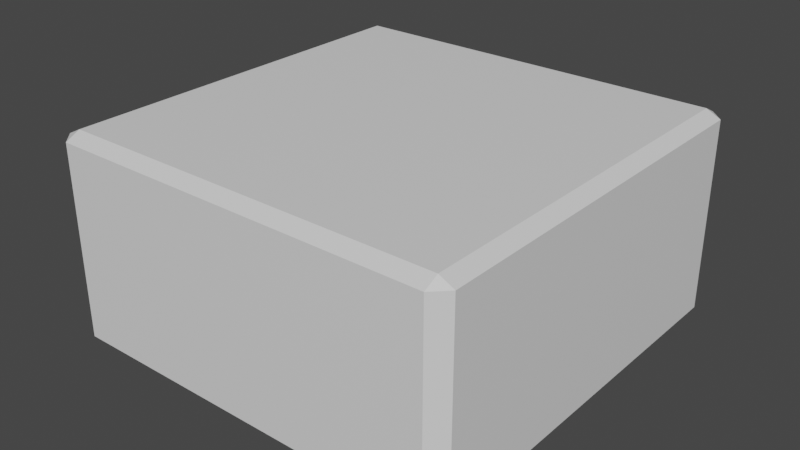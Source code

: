 # Source: cubeBase.blend  (saved by Blender 3.3.6; exported with 4.5.12 LTS)
import bpy
from mathutils import Matrix  # noqa: F401  (used for matrix-valued properties, if any)

bpy.ops.wm.read_factory_settings(use_empty=True)
scene = bpy.context.scene
scene.name = 'Scene'

# ---- collections
col_collection = bpy.data.collections.new('Collection'); scene.collection.children.link(col_collection)

# ---- materials (node trees are filled in below, after node groups)
mat_material = bpy.data.materials.new('Material')
mat_material.alpha_threshold = 0.0
mat_material.use_transparent_shadow = False
mat_material.roughness = 0.5
mat_material.line_color = (0.0, 0.0, 0.0, 1.0)

# ---- material node trees
mat_material.use_nodes = True; mat_material.node_tree.nodes.clear()
_N = mat_material.node_tree.nodes; _L = mat_material.node_tree.links
n0 = _N.new('ShaderNodeOutputMaterial'); n0.name = 'Material Output'; n0.location = (300, 300)
n1 = _N.new('ShaderNodeBsdfPrincipled'); n1.name = 'Principled BSDF'; n1.location = (10, 300)
n1.distribution = 'GGX'
n1.subsurface_method = 'RANDOM_WALK_SKIN'
n1.inputs[3].default_value = 1.45
n1.inputs[27].default_value = (0.0, 0.0, 0.0, 1.0)
n1.inputs[28].default_value = 1.0
_L.new(n1.outputs[0], n0.inputs[0])
n0.is_active_output = True

# ---- world
world_world = bpy.data.worlds.new('World'); scene.world = world_world
world_world.use_nodes = True; world_world.node_tree.nodes.clear()
_N = world_world.node_tree.nodes; _L = world_world.node_tree.links
n0 = _N.new('ShaderNodeOutputWorld'); n0.name = 'World Output'; n0.location = (300, 300)
n1 = _N.new('ShaderNodeBackground'); n1.name = 'Background'; n1.location = (10, 300)
n1.inputs[0].default_value = (0.05088, 0.05088, 0.05088, 1.0)
_L.new(n1.outputs[0], n0.inputs[0])
n0.is_active_output = True
world_world.color = (0.05088, 0.05088, 0.05088)
world_world.use_sun_shadow = False
world_world.sun_shadow_jitter_overblur = 0.0

# ---- meshes
me_cube = bpy.data.meshes.new('Cube')
me_cube.from_pydata([(1.0, 1.0, 1.0), (1.0, 1.0, -1.0), (1.0, -1.0, 1.0), (1.0, -1.0, -1.0), (-1.0, 1.0, 1.0), (-1.0, 1.0, -1.0), (-1.0, -1.0, 1.0), (-1.0, -1.0, -1.0)], [], [(0, 4, 6, 2), (3, 2, 6, 7), (7, 6, 4, 5), (5, 1, 3, 7), (1, 0, 2, 3), (5, 4, 0, 1)])
_uv = me_cube.uv_layers.new(name='UVMap')
_uv.uv.foreach_set('vector', [0.625, 0.5, 0.875, 0.5, 0.875, 0.75, 0.625, 0.75, 0.375, 0.75, 0.625, 0.75, 0.625, 1.0, 0.375, 1.0, 0.375, 0.0, 0.625, 0.0, 0.625, 0.25, 0.375, 0.25, 0.125, 0.5, 0.375, 0.5, 0.375, 0.75, 0.125, 0.75, 0.375, 0.5, 0.625, 0.5, 0.625, 0.75, 0.375, 0.75, 0.375, 0.25, 0.625, 0.25, 0.625, 0.5, 0.375, 0.5])
me_cube.materials.append(mat_material)
me_cube.use_mirror_vertex_groups = False
me_cube.update()

# ---- objects
ob_cube = bpy.data.objects.new('Cube', me_cube)

# ---- transforms, parenting, visibility, modifiers, constraints
ob_cube.location = (0.0, 0.0, 0.0)
ob_cube.scale = (0.5, 0.5, 0.25)
ob_cube.lock_rotations_4d = False
ob_cube.empty_display_type = 'ARROWS'
ob_cube.lineart.crease_threshold = 0.0
_m = ob_cube.modifiers.new('Bevel', 'BEVEL')
_m.width = 0.07
_m.width_pct = 0.07

# ---- collection membership
col_collection.objects.link(ob_cube)

# ---- scene / render settings (as saved in the file)
scene.frame_start = 1; scene.frame_end = 250; scene.frame_set(1)
scene.render.engine = 'BLENDER_EEVEE_NEXT'
scene.cycles.sampling_pattern = 'TABULATED_SOBOL'
scene.cycles.use_light_tree = False
scene.view_settings.view_transform = 'Filmic'
bpy.context.view_layer.update()

# ---- added for rendering (the .blend has no active camera and no usable light): camera, sun
cam_auto = bpy.data.cameras.new('AutoCamera')
cam_auto.lens = 50.0
cam_auto.sensor_width = 36.0
cam_auto.clip_end = 1000.0
ob_auto_camera = bpy.data.objects.new('AutoCamera', cam_auto)
scene.collection.objects.link(ob_auto_camera)
ob_auto_camera.location = (1.38784, -1.6654, 1.11027)
ob_auto_camera.rotation_euler = (1.09748, -7.21219e-08, 0.694738)
scene.camera = ob_auto_camera
light_auto_sun = bpy.data.lights.new('AutoSun', 'SUN')
light_auto_sun.energy = 3.0
light_auto_sun.angle = 0.0523599
ob_auto_sun = bpy.data.objects.new('AutoSun', light_auto_sun)
scene.collection.objects.link(ob_auto_sun)
ob_auto_sun.rotation_euler = (0.872665, 0.174533, 0.523599)
bpy.context.view_layer.update()
